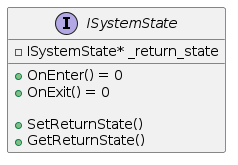

The diagram above was rendered by PlantUML. Its source (embedded in the PNG):
@startuml ISystemState

interface ISystemState
{
    -ISystemState* _return_state

    +OnEnter() = 0
    +OnExit() = 0

    +SetReturnState()
    +GetReturnState()
}

@enduml